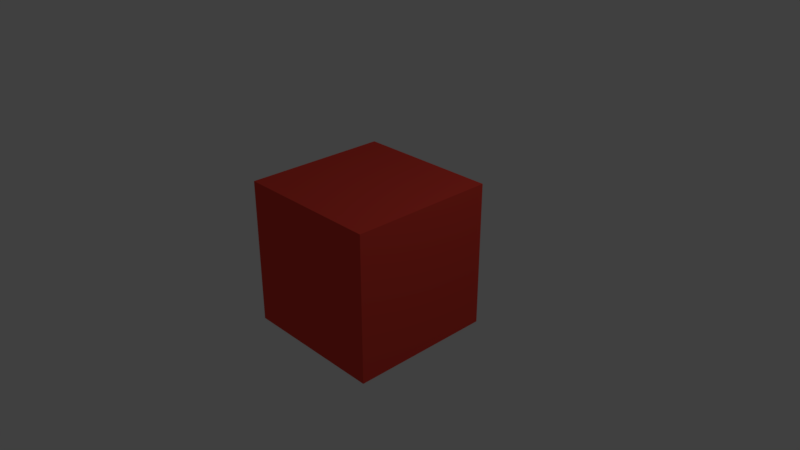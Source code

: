 # Source: 278-cycles-no-compositing.blend  (saved by Blender 2.78.0; exported with 4.5.12 LTS)
import bpy
from mathutils import Matrix  # noqa: F401  (used for matrix-valued properties, if any)

bpy.ops.wm.read_factory_settings(use_empty=True)
scene = bpy.context.scene
scene.name = 'Scene'

# ---- collections
col_collection_1 = bpy.data.collections.new('Collection 1'); scene.collection.children.link(col_collection_1)

# ---- materials (node trees are filled in below, after node groups)
mat_material = bpy.data.materials.new('Material')
mat_material.alpha_threshold = 0.0
mat_material.diffuse_color = (0.8, 0.06105, 0.04247, 1.0)
mat_material.roughness = 0.5
mat_material.line_color = (0.0, 0.0, 0.0, 1.0)

# ---- material node trees

# ---- world
world_world = bpy.data.worlds.new('World'); scene.world = world_world
world_world.color = (0.05088, 0.05088, 0.05088)
world_world.use_sun_shadow = False
world_world.sun_shadow_jitter_overblur = 0.0
world_world.cycles.sampling_method = 'MANUAL'

# ---- cameras
cam_camera = bpy.data.cameras.new('Camera')
cam_camera.clip_end = 100.0
cam_camera.lens = 35.0
cam_camera.sensor_width = 32.0
cam_camera.sensor_height = 18.0
cam_camera.ortho_scale = 7.314
cam_camera.dof.focus_distance = 0.0

# ---- lights
light_lamp = bpy.data.lights.new('Lamp', 'POINT')
light_lamp.transmission_factor = 0.0
light_lamp.cutoff_distance = 30.0
light_lamp.energy = 100.0
light_lamp.shadow_buffer_clip_start = 1.001
light_lamp.shadow_soft_size = 0.1
light_lamp.shadow_maximum_resolution = 0.006
light_lamp.use_absolute_resolution = True

# ---- meshes
me_cube = bpy.data.meshes.new('Cube')
me_cube.from_pydata([(1.0, 1.0, -1.0), (1.0, -1.0, -1.0), (-1.0, -1.0, -1.0), (-1.0, 1.0, -1.0), (1.0, 1.0, 1.0), (1.0, -1.0, 1.0), (-1.0, -1.0, 1.0), (-1.0, 1.0, 1.0)], [], [(0, 1, 2, 3), (4, 7, 6, 5), (0, 4, 5, 1), (1, 5, 6, 2), (2, 6, 7, 3), (4, 0, 3, 7)])
me_cube.materials.append(mat_material)
me_cube.use_remesh_preserve_volume = False
me_cube.use_remesh_preserve_attributes = False
me_cube.use_mirror_vertex_groups = False
me_cube.update()

# ---- objects
ob_cube = bpy.data.objects.new('Cube', me_cube)
ob_lamp = bpy.data.objects.new('Lamp', light_lamp)
ob_camera = bpy.data.objects.new('Camera', cam_camera)

# ---- transforms, parenting, visibility, modifiers, constraints
ob_cube.location = (0.0, 0.0, 0.0)
ob_cube.lock_rotations_4d = False
ob_cube.empty_display_type = 'ARROWS'
ob_cube.lineart.crease_threshold = 0.0
ob_lamp.location = (4.076, 1.005, 5.904)
ob_lamp.rotation_euler = (0.6503, 0.05522, 1.866)
ob_lamp.lock_rotations_4d = False
ob_lamp.empty_display_type = 'ARROWS'
ob_lamp.color = (0.0, 0.0, 0.0, 0.0)
ob_lamp.lineart.crease_threshold = 0.0
ob_camera.location = (7.481, -6.508, 5.344)
ob_camera.rotation_euler = (1.109, 0.0, 0.8149)
ob_camera.lock_rotations_4d = False
ob_camera.empty_display_type = 'ARROWS'
ob_camera.color = (0.0, 0.0, 0.0, 0.0)
ob_camera.display_type = 'WIRE'
ob_camera.lineart.crease_threshold = 0.0

# ---- collection membership
col_collection_1.objects.link(ob_cube)
col_collection_1.objects.link(ob_lamp)
col_collection_1.objects.link(ob_camera)

# ---- scene / render settings (as saved in the file)
scene.camera = ob_camera
scene.frame_start = 1; scene.frame_end = 250; scene.frame_set(1)
scene.render.engine = 'CYCLES'
scene.render.resolution_percentage = 50
scene.render.dither_intensity = 0.0
scene.cycles.use_denoising = False
scene.cycles.samples = 128
scene.cycles.sampling_pattern = 'TABULATED_SOBOL'
scene.cycles.light_sampling_threshold = 0.0
scene.cycles.use_adaptive_sampling = False
scene.cycles.use_light_tree = False
scene.cycles.blur_glossy = 0.0
scene.cycles.sample_clamp_indirect = 0.0
scene.view_settings.view_transform = 'Standard'
bpy.context.view_layer.update()
